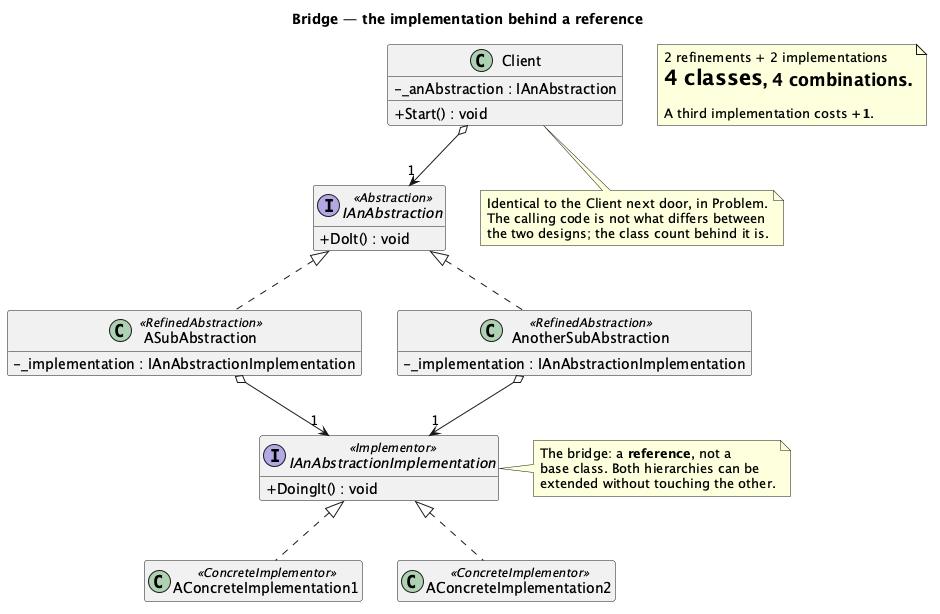

The diagram above was rendered by PlantUML. Its source (embedded in the PNG):
@startuml "Bridge - Basic (Pattern) - Class Diagram"
skinparam classAttributeIconSize 0
hide empty members
title Bridge — the implementation behind a reference


interface IAnAbstraction <<Abstraction>> {
  + DoIt() : void
}

class ASubAbstraction <<RefinedAbstraction>> {
  - _implementation : IAnAbstractionImplementation
}
class AnotherSubAbstraction <<RefinedAbstraction>> {
  - _implementation : IAnAbstractionImplementation
}

interface IAnAbstractionImplementation <<Implementor>> {
  + DoingIt() : void
}

class AConcreteImplementation1 <<ConcreteImplementor>>
class AConcreteImplementation2 <<ConcreteImplementor>>

class Client {
  - _anAbstraction : IAnAbstraction
  + Start() : void
}

IAnAbstraction <|.. ASubAbstraction
IAnAbstraction <|.. AnotherSubAbstraction
ASubAbstraction o--> "1" IAnAbstractionImplementation
AnotherSubAbstraction o--> "1" IAnAbstractionImplementation
IAnAbstractionImplementation <|.. AConcreteImplementation1
IAnAbstractionImplementation <|.. AConcreteImplementation2
Client o--> "1" IAnAbstraction

note right of IAnAbstractionImplementation
  The bridge: a <b>reference</b>, not a
  base class. Both hierarchies can be
  extended without touching the other.
end note

note bottom of Client
  Identical to the Client next door, in Problem.
  The calling code is not what differs between
  the two designs; the class count behind it is.
end note

note as N1
  2 refinements + 2 implementations
  = <b>4 classes</b>, 4 combinations.

  A third implementation costs <b>+1</b>.
end note

@enduml